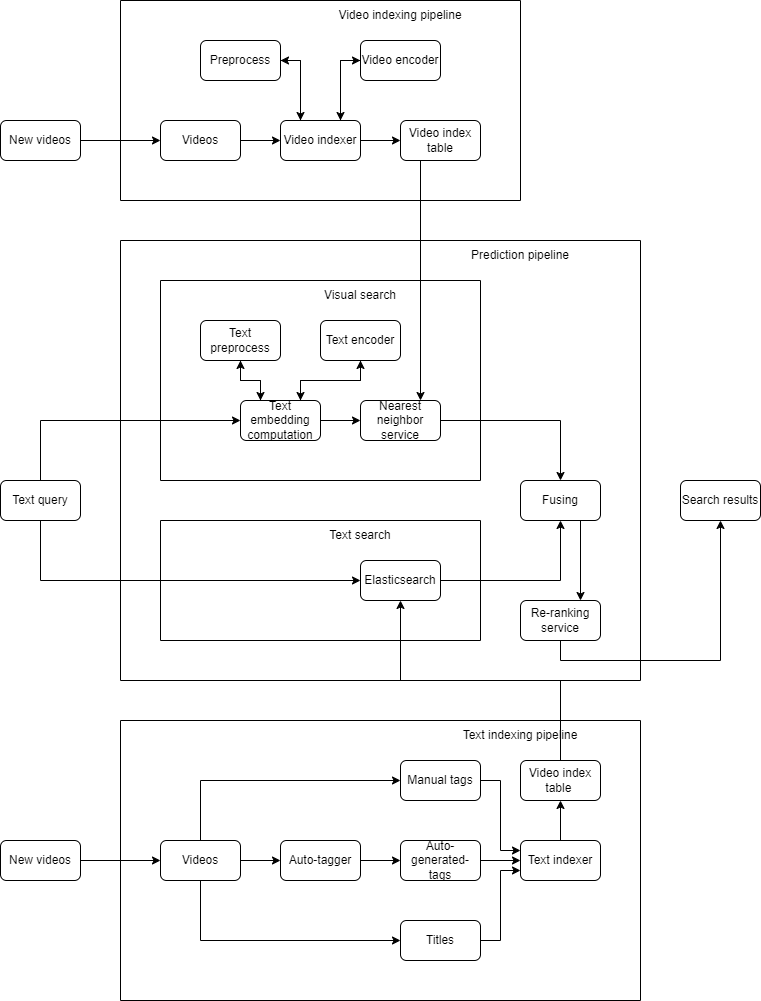

The diagram above was exported from draw.io. Its source (the exported page's mxGraphModel, read from the mxfile embedded in the PNG):
<mxGraphModel dx="882" dy="578" grid="1" gridSize="10" guides="1" tooltips="1" connect="1" arrows="1" fold="1" page="1" pageScale="1" pageWidth="850" pageHeight="1100" math="0" shadow="0">
  <root>
    <mxCell id="0" />
    <mxCell id="1" parent="0" />
    <mxCell id="dH1kiIGY2Zp__bITp5ts-48" style="edgeStyle=orthogonalEdgeStyle;rounded=0;orthogonalLoop=1;jettySize=auto;html=1;exitX=1;exitY=0.5;exitDx=0;exitDy=0;entryX=0;entryY=0.5;entryDx=0;entryDy=0;" edge="1" parent="1" source="dH1kiIGY2Zp__bITp5ts-1" target="dH1kiIGY2Zp__bITp5ts-12">
      <mxGeometry relative="1" as="geometry" />
    </mxCell>
    <mxCell id="dH1kiIGY2Zp__bITp5ts-1" value="New videos" style="rounded=1;whiteSpace=wrap;html=1;" vertex="1" parent="1">
      <mxGeometry x="40" y="160" width="80" height="40" as="geometry" />
    </mxCell>
    <mxCell id="dH1kiIGY2Zp__bITp5ts-9" value="" style="swimlane;startSize=0;" vertex="1" parent="1">
      <mxGeometry x="160" y="280" width="520" height="440" as="geometry" />
    </mxCell>
    <mxCell id="dH1kiIGY2Zp__bITp5ts-2" value="" style="swimlane;startSize=0;" vertex="1" parent="dH1kiIGY2Zp__bITp5ts-9">
      <mxGeometry x="40" y="40" width="320" height="200" as="geometry" />
    </mxCell>
    <mxCell id="dH1kiIGY2Zp__bITp5ts-60" style="edgeStyle=orthogonalEdgeStyle;rounded=0;orthogonalLoop=1;jettySize=auto;html=1;exitX=0.25;exitY=0;exitDx=0;exitDy=0;" edge="1" parent="dH1kiIGY2Zp__bITp5ts-2" source="dH1kiIGY2Zp__bITp5ts-3" target="dH1kiIGY2Zp__bITp5ts-6">
      <mxGeometry relative="1" as="geometry" />
    </mxCell>
    <mxCell id="dH1kiIGY2Zp__bITp5ts-62" style="edgeStyle=orthogonalEdgeStyle;rounded=0;orthogonalLoop=1;jettySize=auto;html=1;exitX=0.75;exitY=0;exitDx=0;exitDy=0;entryX=0.5;entryY=1;entryDx=0;entryDy=0;" edge="1" parent="dH1kiIGY2Zp__bITp5ts-2" source="dH1kiIGY2Zp__bITp5ts-3" target="dH1kiIGY2Zp__bITp5ts-8">
      <mxGeometry relative="1" as="geometry" />
    </mxCell>
    <mxCell id="dH1kiIGY2Zp__bITp5ts-63" style="edgeStyle=orthogonalEdgeStyle;rounded=0;orthogonalLoop=1;jettySize=auto;html=1;exitX=1;exitY=0.5;exitDx=0;exitDy=0;entryX=0;entryY=0.5;entryDx=0;entryDy=0;" edge="1" parent="dH1kiIGY2Zp__bITp5ts-2" source="dH1kiIGY2Zp__bITp5ts-3" target="dH1kiIGY2Zp__bITp5ts-18">
      <mxGeometry relative="1" as="geometry" />
    </mxCell>
    <mxCell id="dH1kiIGY2Zp__bITp5ts-3" value="Text embedding computation" style="rounded=1;whiteSpace=wrap;html=1;" vertex="1" parent="dH1kiIGY2Zp__bITp5ts-2">
      <mxGeometry x="80" y="120" width="80" height="40" as="geometry" />
    </mxCell>
    <mxCell id="dH1kiIGY2Zp__bITp5ts-59" style="edgeStyle=orthogonalEdgeStyle;rounded=0;orthogonalLoop=1;jettySize=auto;html=1;exitX=0.5;exitY=1;exitDx=0;exitDy=0;entryX=0.25;entryY=0;entryDx=0;entryDy=0;" edge="1" parent="dH1kiIGY2Zp__bITp5ts-2" source="dH1kiIGY2Zp__bITp5ts-6" target="dH1kiIGY2Zp__bITp5ts-3">
      <mxGeometry relative="1" as="geometry" />
    </mxCell>
    <mxCell id="dH1kiIGY2Zp__bITp5ts-6" value="Text preprocess" style="rounded=1;whiteSpace=wrap;html=1;" vertex="1" parent="dH1kiIGY2Zp__bITp5ts-2">
      <mxGeometry x="40" y="40" width="80" height="40" as="geometry" />
    </mxCell>
    <mxCell id="dH1kiIGY2Zp__bITp5ts-61" style="edgeStyle=orthogonalEdgeStyle;rounded=0;orthogonalLoop=1;jettySize=auto;html=1;exitX=0.5;exitY=1;exitDx=0;exitDy=0;entryX=0.75;entryY=0;entryDx=0;entryDy=0;" edge="1" parent="dH1kiIGY2Zp__bITp5ts-2" source="dH1kiIGY2Zp__bITp5ts-8" target="dH1kiIGY2Zp__bITp5ts-3">
      <mxGeometry relative="1" as="geometry" />
    </mxCell>
    <mxCell id="dH1kiIGY2Zp__bITp5ts-8" value="Text encoder" style="rounded=1;whiteSpace=wrap;html=1;" vertex="1" parent="dH1kiIGY2Zp__bITp5ts-2">
      <mxGeometry x="160" y="40" width="80" height="40" as="geometry" />
    </mxCell>
    <mxCell id="dH1kiIGY2Zp__bITp5ts-18" value="Nearest neighbor service" style="rounded=1;whiteSpace=wrap;html=1;" vertex="1" parent="dH1kiIGY2Zp__bITp5ts-2">
      <mxGeometry x="200" y="120" width="80" height="40" as="geometry" />
    </mxCell>
    <mxCell id="dH1kiIGY2Zp__bITp5ts-57" value="Visual search" style="text;html=1;strokeColor=none;fillColor=none;align=center;verticalAlign=middle;whiteSpace=wrap;rounded=0;" vertex="1" parent="dH1kiIGY2Zp__bITp5ts-2">
      <mxGeometry x="80" width="240" height="30" as="geometry" />
    </mxCell>
    <mxCell id="dH1kiIGY2Zp__bITp5ts-17" value="" style="swimlane;startSize=0;" vertex="1" parent="dH1kiIGY2Zp__bITp5ts-9">
      <mxGeometry x="40" y="280" width="320" height="120" as="geometry" />
    </mxCell>
    <mxCell id="dH1kiIGY2Zp__bITp5ts-4" value="Elasticsearch" style="rounded=1;whiteSpace=wrap;html=1;" vertex="1" parent="dH1kiIGY2Zp__bITp5ts-17">
      <mxGeometry x="200" y="40" width="80" height="40" as="geometry" />
    </mxCell>
    <mxCell id="dH1kiIGY2Zp__bITp5ts-58" value="Text search" style="text;html=1;strokeColor=none;fillColor=none;align=center;verticalAlign=middle;whiteSpace=wrap;rounded=0;" vertex="1" parent="dH1kiIGY2Zp__bITp5ts-17">
      <mxGeometry x="80" width="240" height="30" as="geometry" />
    </mxCell>
    <mxCell id="dH1kiIGY2Zp__bITp5ts-68" style="edgeStyle=orthogonalEdgeStyle;rounded=0;orthogonalLoop=1;jettySize=auto;html=1;exitX=0.75;exitY=1;exitDx=0;exitDy=0;entryX=0.75;entryY=0;entryDx=0;entryDy=0;" edge="1" parent="dH1kiIGY2Zp__bITp5ts-9" source="dH1kiIGY2Zp__bITp5ts-22" target="dH1kiIGY2Zp__bITp5ts-23">
      <mxGeometry relative="1" as="geometry" />
    </mxCell>
    <mxCell id="dH1kiIGY2Zp__bITp5ts-22" value="Fusing" style="rounded=1;whiteSpace=wrap;html=1;" vertex="1" parent="dH1kiIGY2Zp__bITp5ts-9">
      <mxGeometry x="400" y="240" width="80" height="40" as="geometry" />
    </mxCell>
    <mxCell id="dH1kiIGY2Zp__bITp5ts-23" value="Re-ranking service" style="rounded=1;whiteSpace=wrap;html=1;" vertex="1" parent="dH1kiIGY2Zp__bITp5ts-9">
      <mxGeometry x="400" y="360" width="80" height="40" as="geometry" />
    </mxCell>
    <mxCell id="dH1kiIGY2Zp__bITp5ts-40" value="Prediction pipeline" style="text;html=1;strokeColor=none;fillColor=none;align=center;verticalAlign=middle;whiteSpace=wrap;rounded=0;" vertex="1" parent="dH1kiIGY2Zp__bITp5ts-9">
      <mxGeometry x="280" width="240" height="30" as="geometry" />
    </mxCell>
    <mxCell id="dH1kiIGY2Zp__bITp5ts-66" style="edgeStyle=orthogonalEdgeStyle;rounded=0;orthogonalLoop=1;jettySize=auto;html=1;exitX=1;exitY=0.5;exitDx=0;exitDy=0;entryX=0.5;entryY=0;entryDx=0;entryDy=0;" edge="1" parent="dH1kiIGY2Zp__bITp5ts-9" source="dH1kiIGY2Zp__bITp5ts-18" target="dH1kiIGY2Zp__bITp5ts-22">
      <mxGeometry relative="1" as="geometry" />
    </mxCell>
    <mxCell id="dH1kiIGY2Zp__bITp5ts-67" style="edgeStyle=orthogonalEdgeStyle;rounded=0;orthogonalLoop=1;jettySize=auto;html=1;exitX=1;exitY=0.5;exitDx=0;exitDy=0;entryX=0.5;entryY=1;entryDx=0;entryDy=0;" edge="1" parent="dH1kiIGY2Zp__bITp5ts-9" source="dH1kiIGY2Zp__bITp5ts-4" target="dH1kiIGY2Zp__bITp5ts-22">
      <mxGeometry relative="1" as="geometry" />
    </mxCell>
    <mxCell id="dH1kiIGY2Zp__bITp5ts-11" value="" style="swimlane;startSize=0;" vertex="1" parent="1">
      <mxGeometry x="160" y="40" width="400" height="200" as="geometry" />
    </mxCell>
    <mxCell id="dH1kiIGY2Zp__bITp5ts-49" style="edgeStyle=orthogonalEdgeStyle;rounded=0;orthogonalLoop=1;jettySize=auto;html=1;exitX=1;exitY=0.5;exitDx=0;exitDy=0;entryX=0;entryY=0.5;entryDx=0;entryDy=0;" edge="1" parent="dH1kiIGY2Zp__bITp5ts-11" source="dH1kiIGY2Zp__bITp5ts-12" target="dH1kiIGY2Zp__bITp5ts-13">
      <mxGeometry relative="1" as="geometry" />
    </mxCell>
    <mxCell id="dH1kiIGY2Zp__bITp5ts-12" value="Videos" style="rounded=1;whiteSpace=wrap;html=1;" vertex="1" parent="dH1kiIGY2Zp__bITp5ts-11">
      <mxGeometry x="40" y="120" width="80" height="40" as="geometry" />
    </mxCell>
    <mxCell id="dH1kiIGY2Zp__bITp5ts-50" style="edgeStyle=orthogonalEdgeStyle;rounded=0;orthogonalLoop=1;jettySize=auto;html=1;exitX=1;exitY=0.5;exitDx=0;exitDy=0;entryX=0;entryY=0.5;entryDx=0;entryDy=0;" edge="1" parent="dH1kiIGY2Zp__bITp5ts-11" source="dH1kiIGY2Zp__bITp5ts-13" target="dH1kiIGY2Zp__bITp5ts-14">
      <mxGeometry relative="1" as="geometry" />
    </mxCell>
    <mxCell id="dH1kiIGY2Zp__bITp5ts-53" style="edgeStyle=orthogonalEdgeStyle;rounded=0;orthogonalLoop=1;jettySize=auto;html=1;exitX=0.25;exitY=0;exitDx=0;exitDy=0;entryX=1;entryY=0.5;entryDx=0;entryDy=0;" edge="1" parent="dH1kiIGY2Zp__bITp5ts-11" source="dH1kiIGY2Zp__bITp5ts-13" target="dH1kiIGY2Zp__bITp5ts-15">
      <mxGeometry relative="1" as="geometry" />
    </mxCell>
    <mxCell id="dH1kiIGY2Zp__bITp5ts-54" style="edgeStyle=orthogonalEdgeStyle;rounded=0;orthogonalLoop=1;jettySize=auto;html=1;exitX=0.75;exitY=0;exitDx=0;exitDy=0;entryX=0;entryY=0.5;entryDx=0;entryDy=0;" edge="1" parent="dH1kiIGY2Zp__bITp5ts-11" source="dH1kiIGY2Zp__bITp5ts-13" target="dH1kiIGY2Zp__bITp5ts-16">
      <mxGeometry relative="1" as="geometry" />
    </mxCell>
    <mxCell id="dH1kiIGY2Zp__bITp5ts-13" value="Video indexer" style="rounded=1;whiteSpace=wrap;html=1;" vertex="1" parent="dH1kiIGY2Zp__bITp5ts-11">
      <mxGeometry x="160" y="120" width="80" height="40" as="geometry" />
    </mxCell>
    <mxCell id="dH1kiIGY2Zp__bITp5ts-14" value="Video index table" style="rounded=1;whiteSpace=wrap;html=1;" vertex="1" parent="dH1kiIGY2Zp__bITp5ts-11">
      <mxGeometry x="280" y="120" width="80" height="40" as="geometry" />
    </mxCell>
    <mxCell id="dH1kiIGY2Zp__bITp5ts-51" style="edgeStyle=orthogonalEdgeStyle;rounded=0;orthogonalLoop=1;jettySize=auto;html=1;exitX=1;exitY=0.5;exitDx=0;exitDy=0;entryX=0.25;entryY=0;entryDx=0;entryDy=0;" edge="1" parent="dH1kiIGY2Zp__bITp5ts-11" source="dH1kiIGY2Zp__bITp5ts-15" target="dH1kiIGY2Zp__bITp5ts-13">
      <mxGeometry relative="1" as="geometry" />
    </mxCell>
    <mxCell id="dH1kiIGY2Zp__bITp5ts-15" value="Preprocess" style="rounded=1;whiteSpace=wrap;html=1;" vertex="1" parent="dH1kiIGY2Zp__bITp5ts-11">
      <mxGeometry x="80" y="40" width="80" height="40" as="geometry" />
    </mxCell>
    <mxCell id="dH1kiIGY2Zp__bITp5ts-52" style="edgeStyle=orthogonalEdgeStyle;rounded=0;orthogonalLoop=1;jettySize=auto;html=1;exitX=0;exitY=0.5;exitDx=0;exitDy=0;entryX=0.75;entryY=0;entryDx=0;entryDy=0;" edge="1" parent="dH1kiIGY2Zp__bITp5ts-11" source="dH1kiIGY2Zp__bITp5ts-16" target="dH1kiIGY2Zp__bITp5ts-13">
      <mxGeometry relative="1" as="geometry" />
    </mxCell>
    <mxCell id="dH1kiIGY2Zp__bITp5ts-16" value="Video encoder" style="rounded=1;whiteSpace=wrap;html=1;" vertex="1" parent="dH1kiIGY2Zp__bITp5ts-11">
      <mxGeometry x="240" y="40" width="80" height="40" as="geometry" />
    </mxCell>
    <mxCell id="dH1kiIGY2Zp__bITp5ts-47" value="Video indexing pipeline" style="text;html=1;strokeColor=none;fillColor=none;align=center;verticalAlign=middle;whiteSpace=wrap;rounded=0;" vertex="1" parent="dH1kiIGY2Zp__bITp5ts-11">
      <mxGeometry x="160" width="240" height="30" as="geometry" />
    </mxCell>
    <mxCell id="dH1kiIGY2Zp__bITp5ts-55" style="edgeStyle=orthogonalEdgeStyle;rounded=0;orthogonalLoop=1;jettySize=auto;html=1;exitX=0.5;exitY=0;exitDx=0;exitDy=0;entryX=0;entryY=0.5;entryDx=0;entryDy=0;" edge="1" parent="1" source="dH1kiIGY2Zp__bITp5ts-24" target="dH1kiIGY2Zp__bITp5ts-3">
      <mxGeometry relative="1" as="geometry" />
    </mxCell>
    <mxCell id="dH1kiIGY2Zp__bITp5ts-56" style="edgeStyle=orthogonalEdgeStyle;rounded=0;orthogonalLoop=1;jettySize=auto;html=1;exitX=0.5;exitY=1;exitDx=0;exitDy=0;entryX=0;entryY=0.5;entryDx=0;entryDy=0;" edge="1" parent="1" source="dH1kiIGY2Zp__bITp5ts-24" target="dH1kiIGY2Zp__bITp5ts-4">
      <mxGeometry relative="1" as="geometry" />
    </mxCell>
    <mxCell id="dH1kiIGY2Zp__bITp5ts-24" value="Text query" style="rounded=1;whiteSpace=wrap;html=1;" vertex="1" parent="1">
      <mxGeometry x="40" y="520" width="80" height="40" as="geometry" />
    </mxCell>
    <mxCell id="dH1kiIGY2Zp__bITp5ts-25" value="Search results" style="rounded=1;whiteSpace=wrap;html=1;" vertex="1" parent="1">
      <mxGeometry x="720" y="520" width="80" height="40" as="geometry" />
    </mxCell>
    <mxCell id="dH1kiIGY2Zp__bITp5ts-26" value="" style="swimlane;startSize=0;" vertex="1" parent="1">
      <mxGeometry x="160" y="760" width="520" height="280" as="geometry" />
    </mxCell>
    <mxCell id="dH1kiIGY2Zp__bITp5ts-71" style="edgeStyle=orthogonalEdgeStyle;rounded=0;orthogonalLoop=1;jettySize=auto;html=1;exitX=1;exitY=0.5;exitDx=0;exitDy=0;" edge="1" parent="dH1kiIGY2Zp__bITp5ts-26" source="dH1kiIGY2Zp__bITp5ts-30" target="dH1kiIGY2Zp__bITp5ts-31">
      <mxGeometry relative="1" as="geometry" />
    </mxCell>
    <mxCell id="dH1kiIGY2Zp__bITp5ts-73" style="edgeStyle=orthogonalEdgeStyle;rounded=0;orthogonalLoop=1;jettySize=auto;html=1;exitX=0.5;exitY=0;exitDx=0;exitDy=0;entryX=0;entryY=0.5;entryDx=0;entryDy=0;" edge="1" parent="dH1kiIGY2Zp__bITp5ts-26" source="dH1kiIGY2Zp__bITp5ts-30" target="dH1kiIGY2Zp__bITp5ts-34">
      <mxGeometry relative="1" as="geometry" />
    </mxCell>
    <mxCell id="dH1kiIGY2Zp__bITp5ts-74" style="edgeStyle=orthogonalEdgeStyle;rounded=0;orthogonalLoop=1;jettySize=auto;html=1;exitX=0.5;exitY=1;exitDx=0;exitDy=0;entryX=0;entryY=0.5;entryDx=0;entryDy=0;" edge="1" parent="dH1kiIGY2Zp__bITp5ts-26" source="dH1kiIGY2Zp__bITp5ts-30" target="dH1kiIGY2Zp__bITp5ts-36">
      <mxGeometry relative="1" as="geometry" />
    </mxCell>
    <mxCell id="dH1kiIGY2Zp__bITp5ts-30" value="Videos" style="rounded=1;whiteSpace=wrap;html=1;" vertex="1" parent="dH1kiIGY2Zp__bITp5ts-26">
      <mxGeometry x="40" y="120" width="80" height="40" as="geometry" />
    </mxCell>
    <mxCell id="dH1kiIGY2Zp__bITp5ts-72" style="edgeStyle=orthogonalEdgeStyle;rounded=0;orthogonalLoop=1;jettySize=auto;html=1;exitX=1;exitY=0.5;exitDx=0;exitDy=0;entryX=0;entryY=0.5;entryDx=0;entryDy=0;" edge="1" parent="dH1kiIGY2Zp__bITp5ts-26" source="dH1kiIGY2Zp__bITp5ts-31" target="dH1kiIGY2Zp__bITp5ts-33">
      <mxGeometry relative="1" as="geometry" />
    </mxCell>
    <mxCell id="dH1kiIGY2Zp__bITp5ts-31" value="Auto-tagger" style="rounded=1;whiteSpace=wrap;html=1;" vertex="1" parent="dH1kiIGY2Zp__bITp5ts-26">
      <mxGeometry x="160" y="120" width="80" height="40" as="geometry" />
    </mxCell>
    <mxCell id="dH1kiIGY2Zp__bITp5ts-78" style="edgeStyle=orthogonalEdgeStyle;rounded=0;orthogonalLoop=1;jettySize=auto;html=1;exitX=0.5;exitY=0;exitDx=0;exitDy=0;entryX=0.5;entryY=1;entryDx=0;entryDy=0;" edge="1" parent="dH1kiIGY2Zp__bITp5ts-26" source="dH1kiIGY2Zp__bITp5ts-32" target="dH1kiIGY2Zp__bITp5ts-37">
      <mxGeometry relative="1" as="geometry" />
    </mxCell>
    <mxCell id="dH1kiIGY2Zp__bITp5ts-32" value="Text indexer" style="rounded=1;whiteSpace=wrap;html=1;" vertex="1" parent="dH1kiIGY2Zp__bITp5ts-26">
      <mxGeometry x="400" y="120" width="80" height="40" as="geometry" />
    </mxCell>
    <mxCell id="dH1kiIGY2Zp__bITp5ts-75" style="edgeStyle=orthogonalEdgeStyle;rounded=0;orthogonalLoop=1;jettySize=auto;html=1;exitX=1;exitY=0.5;exitDx=0;exitDy=0;entryX=0;entryY=0.5;entryDx=0;entryDy=0;" edge="1" parent="dH1kiIGY2Zp__bITp5ts-26" source="dH1kiIGY2Zp__bITp5ts-33" target="dH1kiIGY2Zp__bITp5ts-32">
      <mxGeometry relative="1" as="geometry" />
    </mxCell>
    <mxCell id="dH1kiIGY2Zp__bITp5ts-33" value="Auto-generated-tags" style="rounded=1;whiteSpace=wrap;html=1;" vertex="1" parent="dH1kiIGY2Zp__bITp5ts-26">
      <mxGeometry x="280" y="120" width="80" height="40" as="geometry" />
    </mxCell>
    <mxCell id="dH1kiIGY2Zp__bITp5ts-76" style="edgeStyle=orthogonalEdgeStyle;rounded=0;orthogonalLoop=1;jettySize=auto;html=1;exitX=1;exitY=0.5;exitDx=0;exitDy=0;entryX=0;entryY=0.25;entryDx=0;entryDy=0;" edge="1" parent="dH1kiIGY2Zp__bITp5ts-26" source="dH1kiIGY2Zp__bITp5ts-34" target="dH1kiIGY2Zp__bITp5ts-32">
      <mxGeometry relative="1" as="geometry" />
    </mxCell>
    <mxCell id="dH1kiIGY2Zp__bITp5ts-34" value="Manual tags" style="rounded=1;whiteSpace=wrap;html=1;" vertex="1" parent="dH1kiIGY2Zp__bITp5ts-26">
      <mxGeometry x="280" y="40" width="80" height="40" as="geometry" />
    </mxCell>
    <mxCell id="dH1kiIGY2Zp__bITp5ts-77" style="edgeStyle=orthogonalEdgeStyle;rounded=0;orthogonalLoop=1;jettySize=auto;html=1;exitX=1;exitY=0.5;exitDx=0;exitDy=0;entryX=0;entryY=0.75;entryDx=0;entryDy=0;" edge="1" parent="dH1kiIGY2Zp__bITp5ts-26" source="dH1kiIGY2Zp__bITp5ts-36" target="dH1kiIGY2Zp__bITp5ts-32">
      <mxGeometry relative="1" as="geometry" />
    </mxCell>
    <mxCell id="dH1kiIGY2Zp__bITp5ts-36" value="Titles" style="rounded=1;whiteSpace=wrap;html=1;" vertex="1" parent="dH1kiIGY2Zp__bITp5ts-26">
      <mxGeometry x="280" y="200" width="80" height="40" as="geometry" />
    </mxCell>
    <mxCell id="dH1kiIGY2Zp__bITp5ts-37" value="Video index table&amp;nbsp;" style="rounded=1;whiteSpace=wrap;html=1;" vertex="1" parent="dH1kiIGY2Zp__bITp5ts-26">
      <mxGeometry x="400" y="40" width="80" height="40" as="geometry" />
    </mxCell>
    <mxCell id="dH1kiIGY2Zp__bITp5ts-70" style="edgeStyle=orthogonalEdgeStyle;rounded=0;orthogonalLoop=1;jettySize=auto;html=1;exitX=1;exitY=0.5;exitDx=0;exitDy=0;" edge="1" parent="1" source="dH1kiIGY2Zp__bITp5ts-28" target="dH1kiIGY2Zp__bITp5ts-30">
      <mxGeometry relative="1" as="geometry" />
    </mxCell>
    <mxCell id="dH1kiIGY2Zp__bITp5ts-28" value="New videos" style="rounded=1;whiteSpace=wrap;html=1;" vertex="1" parent="1">
      <mxGeometry x="40" y="880" width="80" height="40" as="geometry" />
    </mxCell>
    <mxCell id="dH1kiIGY2Zp__bITp5ts-39" value="Text indexing pipeline" style="text;html=1;strokeColor=none;fillColor=none;align=center;verticalAlign=middle;whiteSpace=wrap;rounded=0;" vertex="1" parent="1">
      <mxGeometry x="440" y="760" width="240" height="30" as="geometry" />
    </mxCell>
    <mxCell id="dH1kiIGY2Zp__bITp5ts-65" style="edgeStyle=orthogonalEdgeStyle;rounded=0;orthogonalLoop=1;jettySize=auto;html=1;exitX=0.25;exitY=1;exitDx=0;exitDy=0;entryX=0.75;entryY=0;entryDx=0;entryDy=0;" edge="1" parent="1" source="dH1kiIGY2Zp__bITp5ts-14" target="dH1kiIGY2Zp__bITp5ts-18">
      <mxGeometry relative="1" as="geometry" />
    </mxCell>
    <mxCell id="dH1kiIGY2Zp__bITp5ts-69" style="edgeStyle=orthogonalEdgeStyle;rounded=0;orthogonalLoop=1;jettySize=auto;html=1;exitX=0.5;exitY=1;exitDx=0;exitDy=0;" edge="1" parent="1" source="dH1kiIGY2Zp__bITp5ts-23" target="dH1kiIGY2Zp__bITp5ts-25">
      <mxGeometry relative="1" as="geometry" />
    </mxCell>
    <mxCell id="dH1kiIGY2Zp__bITp5ts-80" style="edgeStyle=orthogonalEdgeStyle;rounded=0;orthogonalLoop=1;jettySize=auto;html=1;exitX=0.5;exitY=0;exitDx=0;exitDy=0;entryX=0.5;entryY=1;entryDx=0;entryDy=0;" edge="1" parent="1" source="dH1kiIGY2Zp__bITp5ts-37" target="dH1kiIGY2Zp__bITp5ts-4">
      <mxGeometry relative="1" as="geometry" />
    </mxCell>
  </root>
</mxGraphModel>